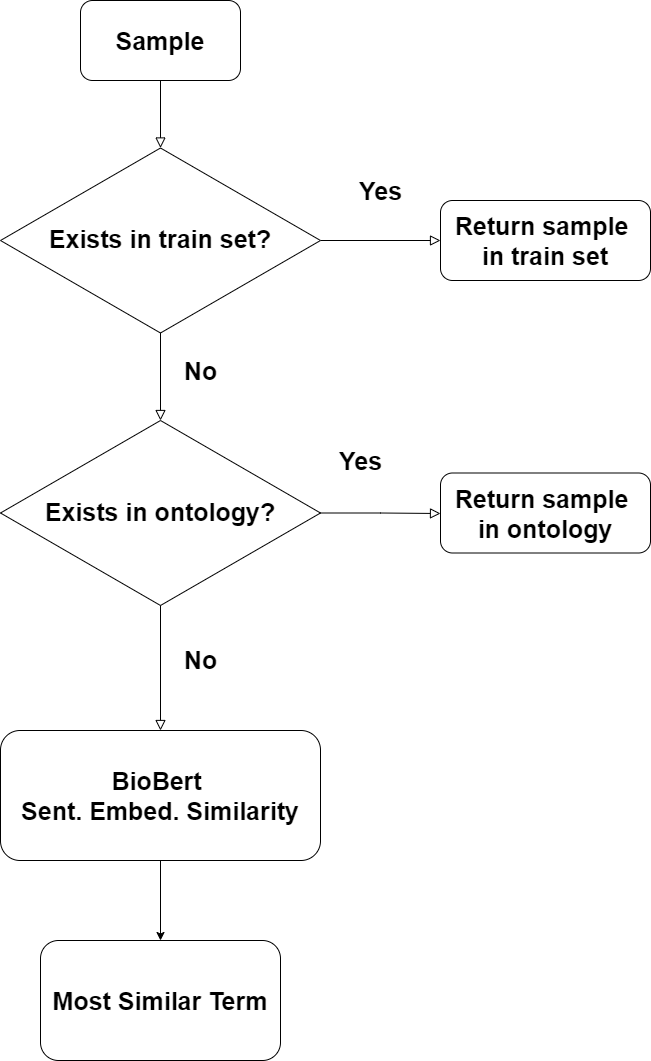

The diagram above was exported from draw.io. Its source (the exported page's mxGraphModel, read from the mxfile embedded in the PNG):
<mxGraphModel dx="1038" dy="499" grid="1" gridSize="10" guides="1" tooltips="1" connect="1" arrows="1" fold="1" page="1" pageScale="1" pageWidth="827" pageHeight="1169" math="0" shadow="0">
  <root>
    <mxCell id="WIyWlLk6GJQsqaUBKTNV-0" />
    <mxCell id="WIyWlLk6GJQsqaUBKTNV-1" parent="WIyWlLk6GJQsqaUBKTNV-0" />
    <mxCell id="WIyWlLk6GJQsqaUBKTNV-2" value="" style="rounded=0;html=1;jettySize=auto;orthogonalLoop=1;fontSize=11;endArrow=block;endFill=0;endSize=8;strokeWidth=1;shadow=0;labelBackgroundColor=none;edgeStyle=orthogonalEdgeStyle;entryX=0.5;entryY=0;entryDx=0;entryDy=0;" parent="WIyWlLk6GJQsqaUBKTNV-1" source="WIyWlLk6GJQsqaUBKTNV-3" target="WIyWlLk6GJQsqaUBKTNV-10" edge="1">
      <mxGeometry relative="1" as="geometry">
        <mxPoint x="220" y="170" as="targetPoint" />
      </mxGeometry>
    </mxCell>
    <mxCell id="WIyWlLk6GJQsqaUBKTNV-3" value="&lt;font style=&quot;font-size: 25px&quot;&gt;Sample&lt;/font&gt;" style="rounded=1;whiteSpace=wrap;html=1;fontSize=12;glass=0;strokeWidth=1;shadow=0;fontStyle=1" parent="WIyWlLk6GJQsqaUBKTNV-1" vertex="1">
      <mxGeometry x="180" y="40" width="160" height="80" as="geometry" />
    </mxCell>
    <mxCell id="WIyWlLk6GJQsqaUBKTNV-8" value="No" style="rounded=0;html=1;jettySize=auto;orthogonalLoop=1;fontSize=25;endArrow=block;endFill=0;endSize=8;strokeWidth=1;shadow=0;labelBackgroundColor=none;edgeStyle=orthogonalEdgeStyle;fontStyle=1" parent="WIyWlLk6GJQsqaUBKTNV-1" source="WIyWlLk6GJQsqaUBKTNV-10" edge="1">
      <mxGeometry x="-0.1429" y="40" relative="1" as="geometry">
        <mxPoint as="offset" />
        <mxPoint x="260" y="460" as="targetPoint" />
      </mxGeometry>
    </mxCell>
    <mxCell id="WIyWlLk6GJQsqaUBKTNV-9" value="Yes" style="edgeStyle=orthogonalEdgeStyle;rounded=0;html=1;jettySize=auto;orthogonalLoop=1;fontSize=25;endArrow=block;endFill=0;endSize=8;strokeWidth=1;shadow=0;labelBackgroundColor=none;fontStyle=1" parent="WIyWlLk6GJQsqaUBKTNV-1" source="WIyWlLk6GJQsqaUBKTNV-10" target="WIyWlLk6GJQsqaUBKTNV-12" edge="1">
      <mxGeometry y="50" relative="1" as="geometry">
        <mxPoint as="offset" />
      </mxGeometry>
    </mxCell>
    <mxCell id="WIyWlLk6GJQsqaUBKTNV-10" value="&lt;font style=&quot;font-size: 25px&quot;&gt;&lt;b&gt;Exists in train set?&lt;/b&gt;&lt;/font&gt;" style="rhombus;whiteSpace=wrap;html=1;shadow=0;fontFamily=Helvetica;fontSize=12;align=center;strokeWidth=1;spacing=6;spacingTop=-4;" parent="WIyWlLk6GJQsqaUBKTNV-1" vertex="1">
      <mxGeometry x="100" y="187.5" width="320" height="185" as="geometry" />
    </mxCell>
    <mxCell id="WIyWlLk6GJQsqaUBKTNV-11" value="Most Similar Term" style="rounded=1;whiteSpace=wrap;html=1;fontSize=25;glass=0;strokeWidth=1;shadow=0;fontStyle=1" parent="WIyWlLk6GJQsqaUBKTNV-1" vertex="1">
      <mxGeometry x="140" y="980" width="240" height="120" as="geometry" />
    </mxCell>
    <mxCell id="WIyWlLk6GJQsqaUBKTNV-12" value="Return sample &lt;br&gt;in train set" style="rounded=1;whiteSpace=wrap;html=1;fontSize=25;glass=0;strokeWidth=1;shadow=0;fontStyle=1" parent="WIyWlLk6GJQsqaUBKTNV-1" vertex="1">
      <mxGeometry x="540" y="240" width="210" height="80" as="geometry" />
    </mxCell>
    <mxCell id="YZXrzL5z8bYQpQY1qDal-1" value="&lt;font style=&quot;font-size: 25px&quot;&gt;&lt;b&gt;Exists in ontology?&lt;/b&gt;&lt;/font&gt;" style="rhombus;whiteSpace=wrap;html=1;shadow=0;fontFamily=Helvetica;fontSize=12;align=center;strokeWidth=1;spacing=6;spacingTop=-4;" parent="WIyWlLk6GJQsqaUBKTNV-1" vertex="1">
      <mxGeometry x="100" y="460" width="320" height="185" as="geometry" />
    </mxCell>
    <mxCell id="YZXrzL5z8bYQpQY1qDal-5" value="Yes" style="edgeStyle=orthogonalEdgeStyle;rounded=0;html=1;jettySize=auto;orthogonalLoop=1;fontSize=25;endArrow=block;endFill=0;endSize=8;strokeWidth=1;shadow=0;labelBackgroundColor=none;exitX=1;exitY=0.5;exitDx=0;exitDy=0;fontStyle=1" parent="WIyWlLk6GJQsqaUBKTNV-1" source="YZXrzL5z8bYQpQY1qDal-1" edge="1">
      <mxGeometry x="-0.3344" y="53" relative="1" as="geometry">
        <mxPoint as="offset" />
        <mxPoint x="580" y="492.5" as="sourcePoint" />
        <mxPoint x="540" y="553" as="targetPoint" />
        <Array as="points">
          <mxPoint x="480" y="553" />
          <mxPoint x="480" y="553" />
        </Array>
      </mxGeometry>
    </mxCell>
    <mxCell id="YZXrzL5z8bYQpQY1qDal-6" value="Return sample &lt;br&gt;in ontology" style="rounded=1;whiteSpace=wrap;html=1;fontSize=25;glass=0;strokeWidth=1;shadow=0;fontStyle=1" parent="WIyWlLk6GJQsqaUBKTNV-1" vertex="1">
      <mxGeometry x="540" y="512.5" width="210" height="80" as="geometry" />
    </mxCell>
    <mxCell id="YZXrzL5z8bYQpQY1qDal-7" value="No" style="rounded=0;html=1;jettySize=auto;orthogonalLoop=1;fontSize=25;endArrow=block;endFill=0;endSize=8;strokeWidth=1;shadow=0;labelBackgroundColor=none;edgeStyle=orthogonalEdgeStyle;fontStyle=1;exitX=0.5;exitY=1;exitDx=0;exitDy=0;entryX=0.5;entryY=0;entryDx=0;entryDy=0;" parent="WIyWlLk6GJQsqaUBKTNV-1" source="YZXrzL5z8bYQpQY1qDal-1" target="YZXrzL5z8bYQpQY1qDal-8" edge="1">
      <mxGeometry x="-0.1429" y="40" relative="1" as="geometry">
        <mxPoint as="offset" />
        <mxPoint x="150" y="690" as="sourcePoint" />
        <mxPoint x="260" y="820" as="targetPoint" />
        <Array as="points" />
      </mxGeometry>
    </mxCell>
    <mxCell id="YZXrzL5z8bYQpQY1qDal-8" value="BioBert &lt;br&gt;Sent. Embed. Similarity" style="rounded=1;whiteSpace=wrap;html=1;fontSize=25;fontStyle=1" parent="WIyWlLk6GJQsqaUBKTNV-1" vertex="1">
      <mxGeometry x="100" y="770" width="320" height="130" as="geometry" />
    </mxCell>
    <mxCell id="YZXrzL5z8bYQpQY1qDal-10" value="" style="endArrow=classic;html=1;fontSize=25;entryX=0.5;entryY=0;entryDx=0;entryDy=0;exitX=0.5;exitY=1;exitDx=0;exitDy=0;" parent="WIyWlLk6GJQsqaUBKTNV-1" source="YZXrzL5z8bYQpQY1qDal-8" target="WIyWlLk6GJQsqaUBKTNV-11" edge="1">
      <mxGeometry width="50" height="50" relative="1" as="geometry">
        <mxPoint x="20" y="1070" as="sourcePoint" />
        <mxPoint x="70" y="1020" as="targetPoint" />
      </mxGeometry>
    </mxCell>
  </root>
</mxGraphModel>